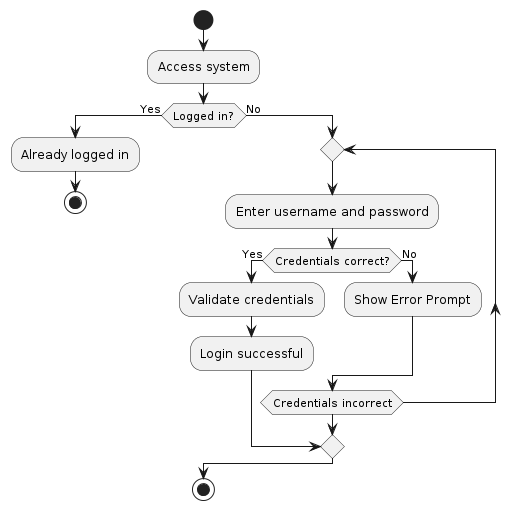

The diagram above was rendered by PlantUML. Its source (embedded in the PNG):
@startuml
|Main|
start
:Access system;
if (Logged in?) then (Yes)
  :Already logged in;
  stop
else (No)
  repeat
    :Enter username and password;
    if (Credentials correct?) then (Yes)
      :Validate credentials;
      :Login successful;
      break
    else (No)
      :Show Error Prompt;
    endif
  repeat while (Credentials incorrect)
endif

|Main|
stop
@enduml